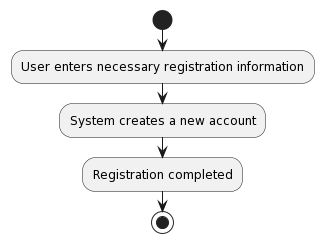

The diagram above was rendered by PlantUML. Its source (embedded in the PNG):
@startuml
!define REGISTER <<(A,green) Register>>

start
:User enters necessary registration information;
:System creates a new account;
:Registration completed;
stop
@enduml